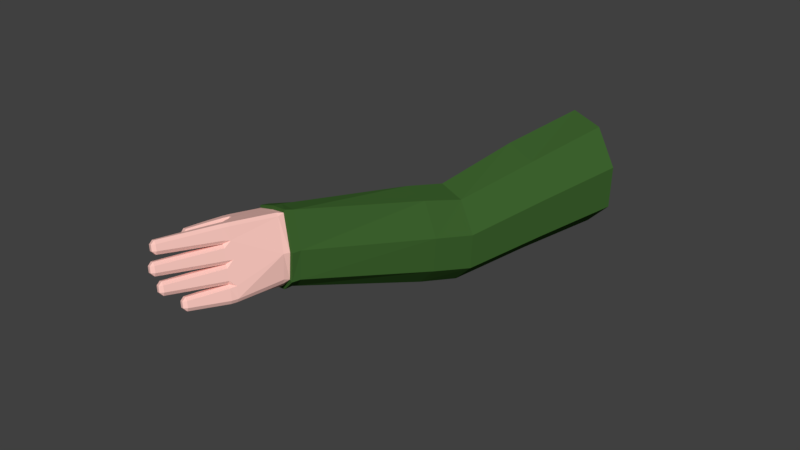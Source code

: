 # Source: RWSR.blend  (saved by Blender 2.81.16; exported with 4.5.12 LTS)
import bpy
from mathutils import Matrix  # noqa: F401  (used for matrix-valued properties, if any)

bpy.ops.wm.read_factory_settings(use_empty=True)
scene = bpy.context.scene
scene.name = 'Scene'

# ---- collections
col_collection_1 = bpy.data.collections.new('Collection 1'); scene.collection.children.link(col_collection_1)

# ---- materials (node trees are filled in below, after node groups)
mat_armsflesh = bpy.data.materials.new('ArmsFlesh')
mat_armsflesh.alpha_threshold = 0.0
mat_armsflesh.roughness = 0.5
mat_armsjacket = bpy.data.materials.new('ArmsJacket')
mat_armsjacket.alpha_threshold = 0.0
mat_armsjacket.roughness = 0.5

# ---- material node trees
mat_armsflesh.use_nodes = True; mat_armsflesh.node_tree.nodes.clear()
_N = mat_armsflesh.node_tree.nodes; _L = mat_armsflesh.node_tree.links
n0 = _N.new('ShaderNodeOutputMaterial'); n0.name = 'Material Output'; n0.location = (300, 300)
n1 = _N.new('ShaderNodeBsdfDiffuse'); n1.name = 'Diffuse BSDF'; n1.location = (10, 300)
n1.inputs[0].default_value = (1.0, 0.5955, 0.533, 1.0)
_L.new(n1.outputs[0], n0.inputs[0])
n0.is_active_output = True
mat_armsjacket.use_nodes = True; mat_armsjacket.node_tree.nodes.clear()
_N = mat_armsjacket.node_tree.nodes; _L = mat_armsjacket.node_tree.links
n0 = _N.new('ShaderNodeOutputMaterial'); n0.name = 'Material Output'; n0.location = (300, 300)
n1 = _N.new('ShaderNodeBsdfDiffuse'); n1.name = 'Diffuse BSDF'; n1.location = (10, 300)
n1.inputs[0].default_value = (0.04651, 0.1237, 0.0273, 1.0)
_L.new(n1.outputs[0], n0.inputs[0])
n0.is_active_output = True

# ---- world
world_world = bpy.data.worlds.new('World'); scene.world = world_world
world_world.color = (0.05088, 0.05088, 0.05088)
world_world.use_sun_shadow = False
world_world.sun_shadow_jitter_overblur = 0.0
world_world.cycles.sampling_method = 'MANUAL'

# ---- meshes
me_bras = bpy.data.meshes.new('Bras')
me_bras.from_pydata([(0.4066, -0.1112, 0.032), (0.402, -0.1056, 0.05012), (0.3989, -0.1018, 0.02943), (0.4066, -0.1321, -0.04396), (0.3989, -0.1131, -0.004109), (0.3995, -0.1254, -0.05861), (0.4075, -0.1368, -0.06414), (0.5403, -0.1019, 0.02936), (0.5379, -0.1033, 0.04898), (0.5318, -0.1112, 0.032), (0.5315, -0.154, -0.1255), (0.5392, -0.1447, -0.1281), (0.5395, -0.14, -0.1093), (0.5318, -0.1493, -0.1067), (0.3989, 0.0865, -0.0221), (0.4008, 0.09778, -0.00525), (0.4066, 0.0958, -0.02481), (0.4062, 0.07351, -0.06033), (0.3989, 0.07692, -0.04792), (0.4066, 0.08552, -0.05319), (0.5195, 0.07793, -0.02048), (0.5252, 0.0754, -0.0003055), (0.5294, 0.06587, -0.01734), (0.5391, 0.0426, -0.1795), (0.5313, 0.05195, -0.1821), (0.5309, 0.05631, -0.1633), (0.5387, 0.04689, -0.1607), (0.4757, -0.1066, 0.0504), (0.4652, -0.1112, 0.032), (0.4681, -0.1278, -0.02836), (0.4839, -0.1379, -0.06458), (0.4845, -0.1112, 0.032), (0.4421, -0.1404, -0.07761), (0.4496, -0.13, -0.07494), (0.4565, -0.1287, -0.06522), (0.4592, -0.1371, -0.06064), (0.445, -0.1365, -0.06011), (0.507, -0.154, -0.1255), (0.5054, -0.1493, -0.1067), (0.488, -0.145, -0.09007), (0.4926, -0.1406, -0.1111), (0.4993, -0.1447, -0.1281), (0.4755, 0.09929, -0.005277), (0.484, 0.09251, -0.0241), (0.4839, 0.06904, -0.1214), (0.4681, 0.0792, -0.08522), (0.4652, 0.09578, -0.02489), (0.5071, 0.05195, -0.1821), (0.4994, 0.0426, -0.1795), (0.4926, 0.04769, -0.1629), (0.486, 0.06257, -0.1446), (0.5054, 0.05765, -0.1636), (0.445, 0.07619, -0.09123), (0.4592, 0.07171, -0.1093), (0.4565, 0.06042, -0.1133), (0.4431, 0.06457, -0.09677), (0.5466, -0.004299, 0.001645), (0.5482, 0.0006461, 0.01965), (0.5401, -0.08432, -0.1246), (0.5401, -0.1041, -0.1192), (0.5392, -0.1124, -0.1369), (0.5315, -0.1031, -0.1395), (0.5315, -0.1023, -0.1397), (0.5392, -0.09297, -0.1423), (0.5401, -0.03624, -0.1378), (0.5401, -0.05492, -0.1327), (0.5392, -0.06067, -0.1512), (0.5315, -0.05133, -0.1537), (0.5315, -0.05055, -0.1539), (0.5392, -0.0412, -0.1565), (0.5391, 0.01071, -0.1708), (0.5401, 0.01283, -0.1513), (0.5401, -0.00668, -0.1459), (0.5392, -0.008968, -0.1654), (0.5315, 0.0003782, -0.1679), (0.5313, 0.001352, -0.1682), (0.4007, 0.0004866, 0.02151), (0.3989, -0.0191, 0.006919), (0.3989, 0.04018, -0.03782), (0.4062, 0.04045, -0.05124), (0.4062, 0.02177, -0.04611), (0.3989, 0.01911, -0.03203), (0.3989, -0.00752, -0.02471), (0.4062, -0.01129, -0.03702), (0.4062, -0.02996, -0.03189), (0.3989, -0.02621, -0.01957), (0.3995, -0.07596, -0.03609), (0.3989, -0.06638, -0.01771), (0.3989, -0.0437, -0.01476), (0.4062, -0.05268, -0.02564), (0.4075, -0.0667, -0.03785), (0.4993, -0.1124, -0.1369), (0.4936, -0.1062, -0.1202), (0.4936, -0.08742, -0.1255), (0.4992, -0.09297, -0.1423), (0.507, -0.1023, -0.1397), (0.507, -0.1031, -0.1395), (0.4992, -0.06067, -0.1512), (0.4936, -0.05565, -0.1342), (0.4936, -0.03698, -0.1393), (0.4993, -0.0412, -0.1565), (0.507, -0.05055, -0.1539), (0.507, -0.05133, -0.1537), (0.4994, 0.01071, -0.1708), (0.5071, 0.001352, -0.1682), (0.507, 0.0003782, -0.1679), (0.4993, -0.008968, -0.1654), (0.4936, -0.003915, -0.1484), (0.4936, 0.01481, -0.1533), (0.4496, -0.0875, -0.08192), (0.4421, -0.07686, -0.07942), (0.4431, -0.06156, -0.06183), (0.4574, -0.06633, -0.07542), (0.4574, -0.08575, -0.07267), (0.4431, -0.03884, -0.06806), (0.4431, -0.02016, -0.07319), (0.4574, -0.02363, -0.08707), (0.4574, -0.0423, -0.08194), (0.4431, 0.03155, -0.08754), (0.4574, 0.02804, -0.1016), (0.4574, 0.009435, -0.09616), (0.4431, 0.0129, -0.08228), (0.4413, -0.1273, -0.1898), (0.4326, -0.1309, -0.1988), (0.4335, -0.1179, -0.1924), (0.4413, -0.1486, -0.184), (0.4335, -0.158, -0.1814), (0.4326, -0.1501, -0.1935), (0.4159, -0.1579, -0.1814), (0.4081, -0.1485, -0.184), (0.4166, -0.1501, -0.1935), (0.4081, -0.1274, -0.1898), (0.4159, -0.118, -0.1924), (0.4166, -0.1309, -0.1988), (0.5334, -0.1675, -0.3083), (0.5254, -0.1704, -0.3175), (0.5257, -0.1581, -0.3108), (0.5334, -0.185, -0.3035), (0.5257, -0.1943, -0.3009), (0.5254, -0.1872, -0.3129), (0.5128, -0.1943, -0.3009), (0.505, -0.185, -0.3035), (0.5131, -0.1872, -0.3129), (0.505, -0.1675, -0.3083), (0.5128, -0.1581, -0.3108), (0.5131, -0.1704, -0.3175), (0.5336, 0.00386, -0.293), (0.5254, 0.0007476, -0.3022), (0.5258, 0.01321, -0.2956), (0.5336, -0.01399, -0.2881), (0.5258, -0.02335, -0.2855), (0.5254, -0.016, -0.2976), (0.5127, -0.02335, -0.2855), (0.5049, -0.01399, -0.2881), (0.5131, -0.016, -0.2976), (0.5049, 0.00386, -0.293), (0.5127, 0.01321, -0.2956), (0.5131, 0.0007476, -0.3022), (0.5335, -0.06297, -0.3331), (0.5254, -0.06593, -0.3423), (0.5257, -0.05363, -0.3356), (0.5335, -0.08052, -0.3283), (0.5257, -0.08986, -0.3257), (0.5254, -0.08269, -0.3377), (0.5128, -0.08986, -0.3257), (0.505, -0.08052, -0.3283), (0.5131, -0.08269, -0.3377), (0.505, -0.06297, -0.3331), (0.5128, -0.05363, -0.3356), (0.5131, -0.06593, -0.3423), (0.5334, -0.1187, -0.3334), (0.5254, -0.1217, -0.3427), (0.5257, -0.1094, -0.336), (0.5334, -0.1362, -0.3286), (0.5257, -0.1456, -0.3261), (0.5254, -0.1384, -0.3381), (0.5128, -0.1456, -0.3261), (0.505, -0.1362, -0.3286), (0.5131, -0.1384, -0.3381), (0.505, -0.1187, -0.3334), (0.5128, -0.1094, -0.336), (0.5131, -0.1217, -0.3427), (0.4828, -0.1369, -0.09632), (0.4841, -0.1437, -0.08523), (0.4685, -0.1393, -0.0685), (0.4702, -0.1328, -0.08062), (0.4702, 0.05647, -0.1289), (0.4717, 0.06811, -0.1234), (0.4828, 0.05165, -0.148), (0.4694, 0.02381, -0.118), (0.4818, 0.01972, -0.134), (0.4817, 0.001619, -0.1271), (0.4694, 0.005796, -0.1109), (0.4694, -0.02727, -0.1018), (0.4817, -0.03144, -0.118), (0.4817, -0.05012, -0.1129), (0.4694, -0.04594, -0.09665), (0.4693, -0.09163, -0.08585), (0.4694, -0.07235, -0.08948), (0.4817, -0.07917, -0.105), (0.4819, -0.09863, -0.1016), (0.5378, 0.005134, -0.1972), (0.5301, -0.004221, -0.1947), (0.5292, -0.008211, -0.2136), (0.537, 0.001143, -0.2162), (0.5348, -0.00842, -0.2616), (0.5357, -0.004429, -0.2427), (0.528, -0.01378, -0.2401), (0.5271, -0.01777, -0.259), (0.5348, 0.0126, -0.2674), (0.5271, 0.02195, -0.27), (0.528, 0.02821, -0.2516), (0.5357, 0.01886, -0.2491), (0.5378, 0.03386, -0.2051), (0.537, 0.0276, -0.2235), (0.5292, 0.03695, -0.226), (0.5301, 0.04321, -0.2077), (0.5084, -0.004221, -0.1947), (0.5006, 0.005134, -0.1972), (0.5015, 0.001143, -0.2162), (0.5093, -0.008211, -0.2136), (0.5114, -0.01777, -0.259), (0.5105, -0.01378, -0.2401), (0.5028, -0.004429, -0.2427), (0.5037, -0.00842, -0.2616), (0.5006, 0.03386, -0.2051), (0.5084, 0.04321, -0.2077), (0.5093, 0.03695, -0.226), (0.5015, 0.0276, -0.2235), (0.5037, 0.0126, -0.2674), (0.5028, 0.01886, -0.2491), (0.5105, 0.02821, -0.2516), (0.5114, 0.02195, -0.27), (0.5377, -0.05143, -0.2012), (0.53, -0.06077, -0.1986), (0.5293, -0.06509, -0.2175), (0.5371, -0.05575, -0.2201), (0.535, -0.07029, -0.2836), (0.5356, -0.06597, -0.2647), (0.5278, -0.07532, -0.2621), (0.5272, -0.07964, -0.281), (0.535, -0.04893, -0.2895), (0.5272, -0.03958, -0.292), (0.5278, -0.03365, -0.2736), (0.5356, -0.04299, -0.271), (0.5377, -0.02301, -0.209), (0.5371, -0.02895, -0.2274), (0.5293, -0.0196, -0.23), (0.53, -0.01367, -0.2116), (0.5085, -0.06077, -0.1986), (0.5008, -0.05143, -0.2012), (0.5014, -0.05575, -0.2201), (0.5091, -0.06509, -0.2175), (0.5113, -0.07964, -0.281), (0.5106, -0.07532, -0.2621), (0.5029, -0.06597, -0.2647), (0.5035, -0.07029, -0.2836), (0.5008, -0.02301, -0.209), (0.5085, -0.01367, -0.2116), (0.5091, -0.0196, -0.23), (0.5014, -0.02895, -0.2274), (0.5035, -0.04893, -0.2895), (0.5029, -0.04299, -0.271), (0.5106, -0.03365, -0.2736), (0.5113, -0.03958, -0.292), (0.5377, -0.1045, -0.1918), (0.5299, -0.1138, -0.1892), (0.5294, -0.1182, -0.2081), (0.5371, -0.1089, -0.2107), (0.535, -0.1247, -0.2791), (0.5356, -0.1204, -0.2602), (0.5278, -0.1297, -0.2577), (0.5272, -0.1341, -0.2765), (0.535, -0.1033, -0.285), (0.5272, -0.09396, -0.2875), (0.5278, -0.08809, -0.2691), (0.5356, -0.09743, -0.2665), (0.5377, -0.07611, -0.1996), (0.5371, -0.08199, -0.2181), (0.5294, -0.07265, -0.2206), (0.5299, -0.06677, -0.2022), (0.5085, -0.1138, -0.1892), (0.5008, -0.1045, -0.1918), (0.5014, -0.1089, -0.2107), (0.5091, -0.1182, -0.2081), (0.5113, -0.1341, -0.2765), (0.5107, -0.1297, -0.2577), (0.5029, -0.1204, -0.2602), (0.5035, -0.1247, -0.2791), (0.5008, -0.07611, -0.1996), (0.5085, -0.06677, -0.2022), (0.5091, -0.07265, -0.2206), (0.5014, -0.08199, -0.2181), (0.5035, -0.1033, -0.285), (0.5029, -0.09743, -0.2665), (0.5107, -0.08809, -0.2691), (0.5113, -0.09396, -0.2875), (0.5377, -0.1552, -0.1739), (0.53, -0.1646, -0.1714), (0.5293, -0.1689, -0.1903), (0.5371, -0.1596, -0.1928), (0.535, -0.1744, -0.2576), (0.5356, -0.1701, -0.2387), (0.5278, -0.1795, -0.2361), (0.5272, -0.1838, -0.255), (0.535, -0.1531, -0.2635), (0.5272, -0.1437, -0.266), (0.5278, -0.1378, -0.2476), (0.5356, -0.1471, -0.245), (0.5377, -0.1268, -0.1818), (0.5371, -0.1327, -0.2002), (0.5293, -0.1234, -0.2028), (0.53, -0.1175, -0.1843), (0.5085, -0.1646, -0.1714), (0.5008, -0.1552, -0.1739), (0.5014, -0.1596, -0.1928), (0.5091, -0.1689, -0.1903), (0.5113, -0.1838, -0.255), (0.5106, -0.1795, -0.2361), (0.5029, -0.1701, -0.2387), (0.5035, -0.1744, -0.2576), (0.5008, -0.1268, -0.1818), (0.5085, -0.1175, -0.1843), (0.5091, -0.1234, -0.2028), (0.5014, -0.1327, -0.2002), (0.5035, -0.1531, -0.2635), (0.5029, -0.1471, -0.245), (0.5106, -0.1378, -0.2476), (0.5113, -0.1437, -0.266), (0.4445, -0.1432, -0.1491), (0.4461, -0.1401, -0.1299), (0.4385, -0.1491, -0.1259), (0.4369, -0.1522, -0.145), (0.4461, -0.107, -0.139), (0.4445, -0.1141, -0.1571), (0.4369, -0.1043, -0.1581), (0.4385, -0.09724, -0.1402), (0.4126, -0.151, -0.1403), (0.4111, -0.1475, -0.1207), (0.4033, -0.1377, -0.122), (0.4047, -0.1412, -0.1411), (0.4047, -0.1118, -0.1491), (0.4033, -0.1046, -0.1293), (0.4111, -0.09544, -0.1327), (0.4126, -0.1029, -0.1535), (0.5565, 0.007403, 0.04786), (0.5443, -0.09996, 0.07642), (0.5711, 0.1239, 1.151), (0.6139, 0.2505, 1.123), (0.5987, 0.2308, 0.8391), (0.5511, 0.05985, 0.4677), (0.4774, -0.1105, 0.07985), (0.467, 0.07123, 1.163), (0.4696, 0.02232, 0.4772), (0.399, -0.1053, 0.0775), (0.3628, 0.1239, 1.151), (0.385, 0.05741, 0.4681), (0.391, 0.006414, 0.04858), (0.32, 0.2505, 1.123), (0.3557, 0.1651, 0.4417), (0.3974, 0.1113, 0.02133), (0.3633, 0.3775, 1.096), (0.384, 0.2697, 0.4163), (0.4776, 0.1127, 0.01898), (0.467, 0.4299, 1.084), (0.4697, 0.3054, 0.4076), (0.5336, 0.08819, 0.02591), (0.5706, 0.3775, 1.096), (0.5486, 0.2643, 0.4175), (0.5824, 0.1657, 0.4417), (0.5854, 0.2143, 0.5623), (0.5603, 0.1172, 0.8633), (0.5511, 0.112, 0.5852), (0.467, 0.06116, 0.8752), (0.467, 0.06926, 0.5948), (0.3736, 0.1173, 0.8633), (0.3828, 0.112, 0.5851), (0.3352, 0.2308, 0.8391), (0.3485, 0.2142, 0.5623), (0.374, 0.345, 0.815), (0.3835, 0.3164, 0.5397), (0.467, 0.3904, 0.8054), (0.467, 0.3584, 0.5304), (0.5599, 0.345, 0.815), (0.5504, 0.3164, 0.5396), (0.544, -0.1105, 0.05342), (0.4761, -0.1173, 0.05434), (0.3947, 0.1061, -0.003712), (0.4771, 0.1105, -0.00546), (0.5315, 0.08369, -1.517e-05), (0.5571, 0.002529, 0.02121), (0.3953, -0.1118, 0.05462), (0.3919, 0.001061, 0.02443)], [], [(33, 330, 333, 109), (56, 71, 26, 22), (77, 87, 4, 2), (29, 35, 184), (56, 64, 72), (123, 127, 130, 133), (192, 193, 116, 120), (20, 25, 51, 43), (114, 111, 89, 84), (110, 336, 343, 90), (46, 52, 19, 16), (77, 85, 88), (121, 115, 83, 80), (31, 38, 13, 9), (95, 281, 266, 62), (56, 58, 65), (335, 124, 132, 344), (337, 128, 126, 332), (341, 131, 129, 340), (135, 139, 142, 145), (329, 125, 122, 334), (306, 136, 144, 328), (317, 140, 138, 304), (325, 143, 141, 320), (147, 151, 154, 157), (301, 137, 134, 305), (210, 148, 156, 232), (221, 152, 150, 208), (229, 155, 153, 224), (159, 163, 166, 169), (205, 149, 146, 209), (242, 160, 168, 264), (253, 164, 162, 240), (261, 167, 165, 256), (171, 175, 178, 181), (237, 161, 158, 241), (274, 172, 180, 296), (285, 176, 174, 272), (293, 179, 177, 288), (204, 206, 212, 214), (269, 173, 170, 273), (106, 257, 250, 100), (196, 198, 112, 117), (48, 225, 218, 103), (197, 185, 34, 113), (49, 108, 190, 188), (91, 321, 314, 41), (30, 183, 39), (228, 230, 223, 219), (186, 189, 119, 54), (236, 238, 244, 246), (74, 248, 258, 105), (215, 211, 231, 227), (24, 216, 226, 47), (220, 222, 207, 203), (77, 81, 82), (260, 262, 255, 251), (107, 99, 194, 191), (268, 270, 276, 278), (67, 280, 290, 102), (247, 243, 263, 259), (104, 217, 202, 75), (252, 254, 239, 235), (69, 233, 245, 73), (292, 294, 287, 283), (98, 93, 199, 195), (300, 302, 308, 310), (61, 312, 322, 96), (279, 275, 295, 291), (101, 249, 234, 68), (284, 286, 271, 267), (63, 265, 277, 66), (324, 326, 319, 315), (45, 187, 53), (11, 297, 309, 60), (311, 307, 327, 323), (14, 18, 78, 77), (316, 318, 303, 299), (97, 289, 282, 94), (6, 338, 331, 32), (7, 12, 59, 56), (92, 40, 182, 200), (86, 342, 339, 5), (37, 313, 298, 10), (70, 201, 213, 23), (55, 118, 79, 17), (8, 57, 390, 385), (76, 1, 391, 392), (57, 21, 389, 390), (27, 8, 385, 386), (21, 42, 388, 389), (15, 76, 392, 387), (42, 15, 387, 388), (1, 27, 386, 391), (0, 1, 2), (3, 4, 5, 6), (7, 8, 9), (10, 11, 12, 13), (14, 15, 16), (17, 18, 19), (20, 21, 22), (23, 24, 25, 26), (27, 28, 29, 30, 31), (32, 33, 34, 35, 36), (37, 38, 39, 40, 41), (42, 43, 44, 45, 46), (47, 48, 49, 50, 51), (52, 53, 54, 55), (58, 59, 60, 61, 62, 63), (64, 65, 66, 67, 68, 69), (70, 71, 72, 73, 74, 75), (78, 79, 80, 81), (82, 83, 84, 85), (86, 87, 88, 89, 90), (91, 92, 93, 94, 95, 96), (97, 98, 99, 100, 101, 102), (103, 104, 105, 106, 107, 108), (109, 110, 111, 112, 113), (114, 115, 116, 117), (118, 119, 120, 121), (122, 123, 124), (125, 126, 127), (128, 129, 130), (131, 132, 133), (134, 135, 136), (137, 138, 139), (140, 141, 142), (143, 144, 145), (146, 147, 148), (149, 150, 151), (152, 153, 154), (155, 156, 157), (158, 159, 160), (161, 162, 163), (164, 165, 166), (167, 168, 169), (170, 171, 172), (173, 174, 175), (176, 177, 178), (179, 180, 181), (182, 183, 184, 185), (186, 187, 50, 188), (189, 190, 191, 192), (193, 194, 195, 196), (197, 198, 199, 200), (201, 202, 203, 204), (205, 206, 207, 208), (209, 210, 211, 212), (213, 214, 215, 216), (217, 218, 219, 220), (221, 222, 223, 224), (225, 226, 227, 228), (229, 230, 231, 232), (233, 234, 235, 236), (237, 238, 239, 240), (241, 242, 243, 244), (245, 246, 247, 248), (249, 250, 251, 252), (253, 254, 255, 256), (257, 258, 259, 260), (261, 262, 263, 264), (265, 266, 267, 268), (269, 270, 271, 272), (273, 274, 275, 276), (277, 278, 279, 280), (281, 282, 283, 284), (285, 286, 287, 288), (289, 290, 291, 292), (293, 294, 295, 296), (297, 298, 299, 300), (301, 302, 303, 304), (305, 306, 307, 308), (309, 310, 311, 312), (313, 314, 315, 316), (317, 318, 319, 320), (321, 322, 323, 324), (325, 326, 327, 328), (329, 330, 331, 332), (333, 334, 335, 336), (337, 338, 339, 340), (341, 342, 343, 344), (2, 4, 3, 0), (37, 10, 13, 38), (12, 7, 9, 13), (70, 23, 26, 71), (25, 20, 22, 26), (55, 17, 19, 52), (18, 14, 16, 19), (86, 5, 4, 87), (8, 27, 31, 9), (6, 32, 36, 3), (182, 40, 39, 183), (15, 42, 46, 16), (24, 47, 51, 25), (186, 54, 53, 187), (108, 49, 48, 103), (118, 55, 54, 119), (64, 56, 65), (52, 46, 45, 53), (58, 56, 59), (38, 31, 30, 39), (21, 57, 56, 22), (11, 60, 59, 12), (63, 66, 65, 58), (69, 73, 72, 64), (1, 76, 77, 2), (183, 30, 29, 184), (17, 79, 78, 18), (80, 83, 82, 81), (84, 89, 88, 85), (40, 92, 91, 41), (93, 98, 97, 94), (99, 107, 106, 100), (33, 109, 113, 34), (111, 114, 117, 112), (115, 121, 120, 116), (187, 45, 44, 50), (192, 120, 119, 189), (196, 117, 116, 193), (197, 113, 112, 198), (74, 105, 104, 75), (67, 102, 101, 68), (61, 96, 95, 62), (121, 80, 79, 118), (114, 84, 83, 115), (110, 90, 89, 111), (35, 29, 28, 36), (27, 1, 0, 28), (87, 77, 88), (50, 44, 43, 51), (42, 21, 20, 43), (71, 56, 72), (127, 123, 122, 125), (130, 127, 126, 128), (133, 130, 129, 131), (123, 133, 132, 124), (332, 126, 125, 329), (336, 110, 109, 333), (340, 129, 128, 337), (344, 132, 131, 341), (139, 135, 134, 137), (142, 139, 138, 140), (145, 142, 141, 143), (135, 145, 144, 136), (304, 138, 137, 301), (312, 61, 60, 309), (320, 141, 140, 317), (328, 144, 143, 325), (151, 147, 146, 149), (154, 151, 150, 152), (157, 154, 153, 155), (147, 157, 156, 148), (208, 150, 149, 205), (216, 24, 23, 213), (224, 153, 152, 221), (232, 156, 155, 229), (163, 159, 158, 161), (166, 163, 162, 164), (169, 166, 165, 167), (159, 169, 168, 160), (240, 162, 161, 237), (248, 74, 73, 245), (256, 165, 164, 253), (264, 168, 167, 261), (175, 171, 170, 173), (178, 175, 174, 176), (181, 178, 177, 179), (171, 181, 180, 172), (272, 174, 173, 269), (280, 67, 66, 277), (288, 177, 176, 285), (296, 180, 179, 293), (34, 185, 184, 35), (49, 188, 50), (107, 191, 190, 108), (98, 195, 194, 99), (92, 200, 199, 93), (198, 196, 195, 199), (193, 192, 191, 194), (189, 186, 188, 190), (57, 8, 7, 56), (185, 197, 200, 182), (75, 202, 201, 70), (203, 207, 206, 204), (148, 210, 209, 146), (211, 215, 214, 212), (103, 218, 217, 104), (219, 223, 222, 220), (47, 226, 225, 48), (227, 231, 230, 228), (215, 227, 226, 216), (210, 232, 231, 211), (228, 219, 218, 225), (229, 224, 223, 230), (220, 203, 202, 217), (221, 208, 207, 222), (204, 214, 213, 201), (205, 209, 212, 206), (68, 234, 233, 69), (235, 239, 238, 236), (160, 242, 241, 158), (243, 247, 246, 244), (100, 250, 249, 101), (251, 255, 254, 252), (105, 258, 257, 106), (259, 263, 262, 260), (247, 259, 258, 248), (242, 264, 263, 243), (260, 251, 250, 257), (261, 256, 255, 262), (252, 235, 234, 249), (253, 240, 239, 254), (236, 246, 245, 233), (237, 241, 244, 238), (62, 266, 265, 63), (267, 271, 270, 268), (172, 274, 273, 170), (275, 279, 278, 276), (94, 282, 281, 95), (283, 287, 286, 284), (102, 290, 289, 97), (291, 295, 294, 292), (279, 291, 290, 280), (274, 296, 295, 275), (292, 283, 282, 289), (293, 288, 287, 294), (284, 267, 266, 281), (285, 272, 271, 286), (268, 278, 277, 265), (269, 273, 276, 270), (10, 298, 297, 11), (299, 303, 302, 300), (136, 306, 305, 134), (307, 311, 310, 308), (41, 314, 313, 37), (315, 319, 318, 316), (96, 322, 321, 91), (323, 327, 326, 324), (311, 323, 322, 312), (306, 328, 327, 307), (324, 315, 314, 321), (325, 320, 319, 326), (316, 299, 298, 313), (317, 304, 303, 318), (300, 310, 309, 297), (301, 305, 308, 302), (32, 331, 330, 33), (124, 335, 334, 122), (5, 339, 338, 6), (90, 343, 342, 86), (335, 344, 343, 336), (341, 340, 339, 342), (337, 332, 331, 338), (329, 334, 333, 330), (76, 15, 14, 77), (81, 77, 78), (85, 77, 82), (0, 3, 36, 28), (349, 348, 347, 371), (371, 347, 352, 373), (373, 352, 355, 375), (375, 355, 358, 377), (377, 358, 361, 379), (379, 361, 364, 381), (347, 348, 367, 364, 361, 358, 355, 352), (381, 364, 367, 383), (383, 367, 348, 349), (368, 384, 370, 369), (365, 382, 384, 368), (362, 380, 382, 365), (359, 378, 380, 362), (356, 376, 378, 359), (353, 374, 376, 356), (350, 372, 374, 353), (369, 370, 372, 350), (346, 385, 390, 345), (345, 390, 389, 366), (360, 387, 392, 357), (354, 391, 386, 351), (366, 389, 388, 363), (351, 386, 385, 346), (363, 388, 387, 360), (357, 392, 391, 354), (384, 383, 349, 370), (382, 381, 383, 384), (380, 379, 381, 382), (378, 377, 379, 380), (376, 375, 377, 378), (374, 373, 375, 376), (372, 371, 373, 374), (370, 349, 371, 372), (345, 369, 350, 346), (346, 350, 353, 351), (351, 353, 356, 354), (354, 356, 359, 357), (357, 359, 362, 360), (360, 362, 365, 363), (363, 365, 368, 366), (366, 368, 369, 345)])
me_bras.polygons.foreach_set('material_index', [0, 0, 0, 0, 0, 0, 0, 0, 0, 0, 0, 0, 0, 0, 0, 0, 0, 0, 0, 0, 0, 0, 0, 0, 0, 0, 0, 0, 0, 0, 0, 0, 0, 0, 0, 0, 0, 0, 0, 0, 0, 0, 0, 0, 0, 0, 0, 0, 0, 0, 0, 0, 0, 0, 0, 0, 0, 0, 0, 0, 0, 0, 0, 0, 0, 0, 0, 0, 0, 0, 0, 0, 0, 0, 0, 0, 0, 0, 0, 0, 0, 0, 0, 0, 0, 0, 1, 1, 1, 1, 1, 1, 1, 1, 0, 0, 0, 0, 0, 0, 0, 0, 0, 0, 0, 0, 0, 0, 0, 0, 0, 0, 0, 0, 0, 0, 0, 0, 0, 0, 0, 0, 0, 0, 0, 0, 0, 0, 0, 0, 0, 0, 0, 0, 0, 0, 0, 0, 0, 0, 0, 0, 0, 0, 0, 0, 0, 0, 0, 0, 0, 0, 0, 0, 0, 0, 0, 0, 0, 0, 0, 0, 0, 0, 0, 0, 0, 0, 0, 0, 0, 0, 0, 0, 0, 0, 0, 0, 0, 0, 0, 0, 0, 0, 0, 0, 0, 0, 0, 0, 0, 0, 0, 0, 0, 0, 0, 0, 0, 0, 0, 0, 0, 0, 0, 0, 0, 0, 0, 0, 0, 0, 0, 0, 0, 0, 0, 0, 0, 0, 0, 0, 0, 0, 0, 0, 0, 0, 0, 0, 0, 0, 0, 0, 0, 0, 0, 0, 0, 0, 0, 0, 0, 0, 0, 0, 0, 0, 0, 0, 0, 0, 0, 0, 0, 0, 0, 0, 0, 0, 0, 0, 0, 0, 0, 0, 0, 0, 0, 0, 0, 0, 0, 0, 0, 0, 0, 0, 0, 0, 0, 0, 0, 0, 0, 0, 0, 0, 0, 0, 0, 0, 0, 0, 0, 0, 0, 0, 0, 0, 0, 0, 0, 0, 0, 0, 0, 0, 0, 0, 0, 0, 0, 0, 0, 0, 0, 0, 0, 0, 0, 0, 0, 0, 0, 0, 0, 0, 0, 0, 0, 0, 0, 0, 0, 0, 0, 0, 0, 0, 0, 0, 0, 0, 0, 0, 0, 0, 0, 0, 0, 0, 0, 0, 0, 0, 0, 0, 1, 1, 1, 1, 1, 1, 1, 1, 1, 1, 1, 1, 1, 1, 1, 1, 1, 1, 1, 1, 1, 1, 1, 1, 1, 1, 1, 1, 1, 1, 1, 1, 1, 1, 1, 1, 1, 1, 1, 1, 1])
_uv = me_bras.uv_layers.new(name='UVMap')
_uv.uv.foreach_set('vector', [0.1114, 0.6631, 0.1134, 0.6383, 0.1184, 0.6392, 0.1177, 0.6663, 0.326, 0.4618, 0.3099, 0.5188, 0.3047, 0.5157, 0.3126, 0.4542, 0.3143, 0.4219, 0.3226, 0.4069, 0.3321, 0.4088, 0.331, 0.4245, 0.3449, 0.5635, 0.343, 0.5486, 0.3453, 0.545, 0.326, 0.4618, 0.3171, 0.5231, 0.3128, 0.5205, 0.2038, 0.6173, 0.2038, 0.6263, 0.1997, 0.6263, 0.1997, 0.6173, 0.3002, 0.3688, 0.3069, 0.3698, 0.3076, 0.3772, 0.3009, 0.3762, 0.3091, 0.4523, 0.3019, 0.5143, 0.2972, 0.5122, 0.3008, 0.4481, 0.1057, 0.6604, 0.1052, 0.6709, 0.09569, 0.6689, 0.09619, 0.6584, 0.1204, 0.6689, 0.1212, 0.6402, 0.1259, 0.6438, 0.1259, 0.6883, 0.297, 0.4463, 0.2904, 0.475, 0.2857, 0.455, 0.2867, 0.4417, 0.3143, 0.4219, 0.3148, 0.4096, 0.3183, 0.4102, 0.1068, 0.6364, 0.1061, 0.6517, 0.09661, 0.6497, 0.09734, 0.6344, 0.3483, 0.5913, 0.3544, 0.5271, 0.3607, 0.527, 0.3596, 0.591, 0.2611, 0.7017, 0.2618, 0.679, 0.2669, 0.679, 0.267, 0.7017, 0.326, 0.4618, 0.3242, 0.5273, 0.3199, 0.5247, 0.1214, 0.6316, 0.1217, 0.6151, 0.1249, 0.6152, 0.1257, 0.6339, 0.3319, 0.5126, 0.3327, 0.4939, 0.3369, 0.4938, 0.3377, 0.5103, 0.3266, 0.345, 0.328, 0.3257, 0.3323, 0.3264, 0.3325, 0.346, 0.2196, 0.6169, 0.2232, 0.6169, 0.2232, 0.6238, 0.2196, 0.6238, 0.1142, 0.6298, 0.1157, 0.6142, 0.1189, 0.6148, 0.1186, 0.6306, 0.2541, 0.6369, 0.2541, 0.6158, 0.2564, 0.6156, 0.257, 0.6367, 0.3564, 0.459, 0.357, 0.438, 0.3601, 0.4379, 0.3603, 0.4589, 0.3232, 0.2862, 0.3244, 0.2652, 0.3279, 0.2658, 0.3275, 0.2869, 0.2096, 0.6239, 0.2061, 0.6239, 0.2061, 0.617, 0.2096, 0.617, 0.248, 0.6367, 0.2486, 0.6156, 0.2513, 0.6158, 0.2513, 0.6369, 0.2966, 0.5633, 0.2953, 0.5751, 0.293, 0.5741, 0.2938, 0.562, 0.2794, 0.6283, 0.2799, 0.6162, 0.283, 0.6162, 0.2832, 0.6283, 0.2911, 0.299, 0.2918, 0.287, 0.2954, 0.2875, 0.2953, 0.2997, 0.2154, 0.6239, 0.2118, 0.6239, 0.2118, 0.617, 0.2154, 0.617, 0.3024, 0.5665, 0.3007, 0.5781, 0.2981, 0.5765, 0.2993, 0.5647, 0.3024, 0.5842, 0.3003, 0.6042, 0.298, 0.6032, 0.2996, 0.5829, 0.271, 0.6696, 0.2703, 0.6901, 0.2672, 0.6901, 0.2672, 0.6696, 0.3022, 0.2839, 0.3034, 0.2635, 0.3069, 0.2641, 0.3065, 0.2846, 0.2253, 0.6169, 0.2289, 0.6169, 0.2289, 0.6238, 0.2253, 0.6238, 0.3083, 0.5875, 0.3056, 0.6072, 0.303, 0.6056, 0.3052, 0.5856, 0.3096, 0.5931, 0.3072, 0.6153, 0.3049, 0.6143, 0.3067, 0.5919, 0.2631, 0.639, 0.2638, 0.6162, 0.2668, 0.6162, 0.2669, 0.639, 0.3129, 0.2811, 0.3141, 0.2585, 0.3177, 0.259, 0.3172, 0.2818, 0.3054, 0.5467, 0.3037, 0.5583, 0.3002, 0.5562, 0.3015, 0.5444, 0.3154, 0.5964, 0.3125, 0.6183, 0.3099, 0.6168, 0.3123, 0.5945, 0.2989, 0.342, 0.3001, 0.3216, 0.3058, 0.3226, 0.3054, 0.3431, 0.3106, 0.3705, 0.316, 0.3713, 0.3162, 0.3786, 0.3113, 0.3778, 0.2885, 0.3404, 0.2893, 0.3283, 0.2951, 0.3292, 0.2949, 0.3414, 0.1114, 0.6828, 0.1108, 0.7012, 0.1073, 0.7003, 0.1084, 0.681, 0.2886, 0.3484, 0.2952, 0.3497, 0.2958, 0.3592, 0.2891, 0.3558, 0.3198, 0.3454, 0.321, 0.3244, 0.3267, 0.3254, 0.3263, 0.3465, 0.3489, 0.5467, 0.3491, 0.5371, 0.3501, 0.5349, 0.2898, 0.3197, 0.2905, 0.3076, 0.2952, 0.3084, 0.2951, 0.3205, 0.2897, 0.3653, 0.2965, 0.3672, 0.2971, 0.3754, 0.2906, 0.3732, 0.3122, 0.5595, 0.3095, 0.5792, 0.3061, 0.5771, 0.3082, 0.5571, 0.3086, 0.5272, 0.3064, 0.5472, 0.3026, 0.5456, 0.3043, 0.5253, 0.2988, 0.543, 0.2975, 0.5548, 0.2944, 0.5534, 0.2953, 0.5414, 0.301, 0.5227, 0.2997, 0.5345, 0.2959, 0.5328, 0.2967, 0.5208, 0.2787, 0.6491, 0.2791, 0.637, 0.2833, 0.637, 0.2835, 0.6491, 0.3143, 0.4219, 0.3056, 0.4081, 0.311, 0.409, 0.3006, 0.313, 0.3017, 0.2926, 0.3064, 0.2933, 0.306, 0.3139, 0.2989, 0.3502, 0.3056, 0.3513, 0.3062, 0.3617, 0.2995, 0.3606, 0.3196, 0.5662, 0.3166, 0.5881, 0.3132, 0.5861, 0.3156, 0.5639, 0.3162, 0.5317, 0.3138, 0.554, 0.31, 0.5523, 0.3119, 0.5298, 0.3055, 0.5557, 0.3033, 0.5757, 0.3003, 0.5744, 0.3019, 0.5541, 0.278, 0.6699, 0.2784, 0.6578, 0.2836, 0.6578, 0.2837, 0.6699, 0.2719, 0.6405, 0.2713, 0.661, 0.2671, 0.661, 0.2671, 0.6405, 0.316, 0.5315, 0.3133, 0.5512, 0.3091, 0.5487, 0.3113, 0.5286, 0.3111, 0.3124, 0.3124, 0.2898, 0.317, 0.2905, 0.3165, 0.3133, 0.3094, 0.3519, 0.3158, 0.3529, 0.3158, 0.3633, 0.3099, 0.3623, 0.2472, 0.6665, 0.2478, 0.6454, 0.2513, 0.6456, 0.2513, 0.6668, 0.2542, 0.6966, 0.2541, 0.6755, 0.258, 0.6752, 0.2585, 0.6963, 0.3129, 0.5624, 0.3105, 0.5847, 0.3075, 0.5833, 0.3093, 0.5609, 0.2728, 0.6113, 0.2722, 0.6318, 0.267, 0.6318, 0.267, 0.6113, 0.2621, 0.6704, 0.2628, 0.6476, 0.2669, 0.6476, 0.2669, 0.6704, 0.3237, 0.536, 0.3207, 0.5579, 0.3165, 0.5554, 0.3189, 0.5332, 0.3215, 0.3158, 0.3227, 0.2948, 0.3273, 0.2956, 0.3269, 0.3167, 0.2946, 0.4738, 0.2934, 0.4915, 0.2919, 0.4842, 0.2464, 0.6962, 0.247, 0.6752, 0.2513, 0.6755, 0.2514, 0.6966, 0.2541, 0.6668, 0.2541, 0.6456, 0.2572, 0.6454, 0.2578, 0.6665, 0.293, 0.4184, 0.294, 0.4063, 0.3014, 0.4075, 0.3143, 0.4219, 0.3557, 0.4887, 0.3562, 0.4677, 0.3603, 0.4676, 0.3605, 0.4886, 0.3094, 0.3437, 0.3106, 0.3211, 0.3164, 0.322, 0.3159, 0.3448, 0.3306, 0.5474, 0.3315, 0.5216, 0.3381, 0.519, 0.339, 0.541, 0.3355, 0.4159, 0.3387, 0.3519, 0.3442, 0.3524, 0.3515, 0.4173, 0.3196, 0.3536, 0.3266, 0.3546, 0.3271, 0.3619, 0.3197, 0.363, 0.3238, 0.398, 0.326, 0.3544, 0.3326, 0.3547, 0.3326, 0.3838, 0.3549, 0.5185, 0.3554, 0.4974, 0.3606, 0.4973, 0.3607, 0.5183, 0.3084, 0.5269, 0.3067, 0.5385, 0.3024, 0.5359, 0.3037, 0.5241, 0.108, 0.6125, 0.1072, 0.6278, 0.09775, 0.6258, 0.09848, 0.6105, 0.5907, 0.71, 0.5887, 0.7587, 0.5864, 0.7595, 0.589, 0.7065, 0.6266, 0.7558, 0.6256, 0.7065, 0.6272, 0.7031, 0.6289, 0.7556, 0.5887, 0.7587, 0.5951, 0.7931, 0.5936, 0.7968, 0.5864, 0.7595, 0.6066, 0.7073, 0.5907, 0.71, 0.589, 0.7065, 0.6064, 0.7022, 0.5951, 0.7931, 0.6081, 0.8032, 0.6077, 0.8081, 0.5936, 0.7968, 0.6272, 0.8012, 0.6266, 0.7558, 0.6289, 0.7556, 0.6289, 0.8045, 0.6081, 0.8032, 0.6272, 0.8012, 0.6289, 0.8045, 0.6077, 0.8081, 0.6256, 0.7065, 0.6066, 0.7073, 0.6064, 0.7022, 0.6272, 0.7031, 0.3297, 0.5917, 0.3284, 0.6002, 0.3271, 0.5912, 0.3303, 0.5567, 0.3275, 0.5756, 0.3279, 0.5506, 0.3306, 0.5474, 0.3355, 0.4159, 0.3337, 0.4239, 0.3326, 0.4152, 0.3364, 0.3426, 0.3392, 0.3433, 0.3387, 0.3519, 0.3359, 0.3512, 0.293, 0.4184, 0.2912, 0.4267, 0.2905, 0.4176, 0.2937, 0.4001, 0.294, 0.4063, 0.2915, 0.4043, 0.3091, 0.4523, 0.3121, 0.4452, 0.3126, 0.4542, 0.3037, 0.5241, 0.301, 0.5227, 0.3019, 0.5143, 0.3047, 0.5157, 0.3461, 0.5998, 0.3437, 0.5914, 0.3449, 0.5635, 0.3489, 0.5467, 0.3483, 0.5913, 0.191, 0.6642, 0.1937, 0.6668, 0.1947, 0.6715, 0.1938, 0.6727, 0.1913, 0.6723, 0.3549, 0.5185, 0.3544, 0.5271, 0.3501, 0.5349, 0.3506, 0.5258, 0.3523, 0.518, 0.3, 0.4386, 0.3008, 0.4481, 0.2956, 0.4915, 0.2946, 0.4738, 0.297, 0.4463, 0.286, 0.3396, 0.2885, 0.3404, 0.2886, 0.3484, 0.2868, 0.3581, 0.2857, 0.3483, 0.2891, 0.3848, 0.2883, 0.3758, 0.2906, 0.3732, 0.2913, 0.3815, 0.3472, 0.3527, 0.3442, 0.3524, 0.3441, 0.3437, 0.3441, 0.3433, 0.3442, 0.3433, 0.347, 0.344, 0.129, 0.7029, 0.1262, 0.7033, 0.1259, 0.6946, 0.126, 0.6942, 0.1261, 0.6942, 0.1289, 0.6942, 0.3084, 0.5269, 0.3099, 0.5188, 0.3128, 0.5205, 0.3113, 0.5286, 0.3086, 0.5272, 0.3084, 0.5271, 0.3014, 0.4075, 0.3003, 0.4012, 0.3041, 0.4018, 0.3056, 0.4081, 0.311, 0.409, 0.3108, 0.4029, 0.3146, 0.4035, 0.3148, 0.4096, 0.3238, 0.398, 0.3226, 0.4069, 0.3183, 0.4102, 0.3191, 0.4043, 0.3213, 0.3976, 0.3198, 0.3454, 0.3196, 0.3536, 0.3158, 0.3529, 0.3159, 0.3448, 0.3172, 0.3447, 0.3173, 0.3447, 0.3094, 0.3437, 0.3094, 0.3519, 0.3056, 0.3513, 0.3054, 0.3431, 0.3067, 0.343, 0.3069, 0.343, 0.2949, 0.3414, 0.2962, 0.3413, 0.2964, 0.3413, 0.2989, 0.342, 0.2989, 0.3502, 0.2952, 0.3497, 0.1065, 0.6803, 0.1048, 0.6755, 0.1052, 0.6709, 0.1088, 0.6723, 0.1084, 0.681, 0.1057, 0.6604, 0.1061, 0.6517, 0.1098, 0.6525, 0.1094, 0.6612, 0.1072, 0.6278, 0.1109, 0.6286, 0.1105, 0.6372, 0.1068, 0.6364, 0.1189, 0.6148, 0.1204, 0.6105, 0.1217, 0.6151, 0.1947, 0.6171, 0.1918, 0.6169, 0.1933, 0.6124, 0.3327, 0.4939, 0.3301, 0.4934, 0.3321, 0.489, 0.328, 0.3257, 0.3255, 0.325, 0.3277, 0.321, 0.2513, 0.6158, 0.2527, 0.6113, 0.2541, 0.6158, 0.3434, 0.263, 0.3406, 0.2623, 0.3422, 0.2581, 0.357, 0.438, 0.3544, 0.4375, 0.3564, 0.4331, 0.3244, 0.2652, 0.3219, 0.2645, 0.324, 0.2605, 0.2981, 0.5765, 0.2962, 0.5801, 0.2953, 0.5751, 0.1947, 0.6663, 0.1975, 0.6663, 0.1961, 0.6709, 0.2799, 0.6162, 0.2773, 0.6157, 0.2793, 0.6113, 0.2918, 0.287, 0.2893, 0.2863, 0.2915, 0.2822, 0.303, 0.6056, 0.3012, 0.6093, 0.3003, 0.6042, 0.129, 0.615, 0.1262, 0.615, 0.1276, 0.6105, 0.2703, 0.6901, 0.2729, 0.6907, 0.2709, 0.695, 0.3034, 0.2635, 0.3009, 0.2628, 0.303, 0.2588, 0.3099, 0.6168, 0.3081, 0.6204, 0.3072, 0.6153, 0.3515, 0.2586, 0.3487, 0.2579, 0.3503, 0.2538, 0.2638, 0.6162, 0.2612, 0.6157, 0.2632, 0.6113, 0.3141, 0.2585, 0.3117, 0.2578, 0.3138, 0.2538, 0.3482, 0.5327, 0.3491, 0.5371, 0.3453, 0.545, 0.3451, 0.54, 0.2897, 0.3653, 0.2876, 0.3686, 0.2868, 0.3581, 0.2891, 0.3558, 0.2965, 0.3672, 0.2958, 0.3592, 0.2995, 0.3606, 0.3002, 0.3688, 0.3069, 0.3698, 0.3062, 0.3617, 0.3099, 0.3623, 0.3106, 0.3705, 0.3198, 0.3712, 0.316, 0.3713, 0.3158, 0.3633, 0.3197, 0.363, 0.1947, 0.6246, 0.1975, 0.6246, 0.1975, 0.6333, 0.1947, 0.6333, 0.1947, 0.6541, 0.1947, 0.6454, 0.1975, 0.6454, 0.1975, 0.6541, 0.2993, 0.5647, 0.2966, 0.5633, 0.2975, 0.5548, 0.3002, 0.5562, 0.3024, 0.5359, 0.3015, 0.5444, 0.2988, 0.543, 0.2997, 0.5345, 0.2784, 0.6578, 0.2758, 0.6572, 0.2761, 0.6486, 0.2787, 0.6491, 0.2794, 0.6283, 0.2791, 0.637, 0.2766, 0.6365, 0.2769, 0.6278, 0.2893, 0.3283, 0.2868, 0.3276, 0.2873, 0.319, 0.2898, 0.3197, 0.2911, 0.299, 0.2905, 0.3076, 0.2881, 0.3069, 0.2886, 0.2983, 0.1289, 0.6736, 0.1261, 0.6736, 0.1261, 0.6649, 0.1289, 0.6649, 0.129, 0.6356, 0.129, 0.6443, 0.1262, 0.6443, 0.1262, 0.6356, 0.3052, 0.5856, 0.3024, 0.5842, 0.3033, 0.5757, 0.3061, 0.5771, 0.3091, 0.5487, 0.3082, 0.5571, 0.3055, 0.5557, 0.3064, 0.5472, 0.2722, 0.6318, 0.2747, 0.6324, 0.2745, 0.6411, 0.2719, 0.6405, 0.271, 0.6696, 0.2713, 0.661, 0.2738, 0.6615, 0.2736, 0.6702, 0.3001, 0.3216, 0.2976, 0.3209, 0.2981, 0.3123, 0.3006, 0.313, 0.3022, 0.2839, 0.3017, 0.2926, 0.2993, 0.2919, 0.2997, 0.2832, 0.3482, 0.3213, 0.3454, 0.3206, 0.3459, 0.312, 0.3486, 0.3126, 0.3503, 0.2813, 0.3498, 0.29, 0.347, 0.2893, 0.3475, 0.2806, 0.3123, 0.5945, 0.3096, 0.5931, 0.3105, 0.5847, 0.3132, 0.5861, 0.3165, 0.5554, 0.3156, 0.5639, 0.3129, 0.5624, 0.3138, 0.554, 0.2618, 0.679, 0.2592, 0.6785, 0.2595, 0.6698, 0.2621, 0.6704, 0.2631, 0.639, 0.2628, 0.6476, 0.2602, 0.6471, 0.2605, 0.6384, 0.3106, 0.3211, 0.3082, 0.3204, 0.3086, 0.3117, 0.3111, 0.3124, 0.3129, 0.2811, 0.3124, 0.2898, 0.3099, 0.2891, 0.3104, 0.2804, 0.3403, 0.3223, 0.3375, 0.3216, 0.3379, 0.3129, 0.3407, 0.3136, 0.3423, 0.284, 0.3418, 0.2926, 0.339, 0.2919, 0.3395, 0.2833, 0.2513, 0.6369, 0.2541, 0.6369, 0.2541, 0.6456, 0.2513, 0.6456, 0.2513, 0.6755, 0.2513, 0.6668, 0.2541, 0.6668, 0.2541, 0.6755, 0.3554, 0.4974, 0.3529, 0.4969, 0.3531, 0.4883, 0.3557, 0.4887, 0.3564, 0.459, 0.3562, 0.4677, 0.3536, 0.4672, 0.3539, 0.4585, 0.321, 0.3244, 0.3185, 0.3237, 0.319, 0.3151, 0.3215, 0.3158, 0.3232, 0.2862, 0.3227, 0.2948, 0.3202, 0.2941, 0.3207, 0.2855, 0.1944, 0.633, 0.1942, 0.6417, 0.1914, 0.6421, 0.1916, 0.6335, 0.1184, 0.6392, 0.1186, 0.6306, 0.1214, 0.6316, 0.1212, 0.6402, 0.3319, 0.5126, 0.3315, 0.5216, 0.3289, 0.5217, 0.3293, 0.513, 0.3266, 0.345, 0.326, 0.3544, 0.3235, 0.3534, 0.3241, 0.3435, 0.3271, 0.5912, 0.3275, 0.5756, 0.3303, 0.5567, 0.3297, 0.5917, 0.3549, 0.5185, 0.3607, 0.5183, 0.3607, 0.527, 0.3544, 0.5271, 0.3387, 0.3519, 0.3355, 0.4159, 0.3326, 0.4152, 0.3359, 0.3512, 0.3084, 0.5269, 0.3037, 0.5241, 0.3047, 0.5157, 0.3099, 0.5188, 0.3019, 0.5143, 0.3091, 0.4523, 0.3126, 0.4542, 0.3047, 0.5157, 0.2913, 0.3815, 0.2937, 0.4001, 0.2915, 0.4043, 0.2891, 0.3848, 0.294, 0.4063, 0.293, 0.4184, 0.2905, 0.4176, 0.2915, 0.4043, 0.3238, 0.398, 0.3326, 0.3838, 0.3321, 0.4088, 0.3226, 0.4069, 0.3607, 0.5991, 0.3461, 0.5998, 0.3483, 0.5913, 0.3596, 0.591, 0.3306, 0.5474, 0.339, 0.541, 0.3396, 0.549, 0.3303, 0.5567, 0.3482, 0.5327, 0.3506, 0.5258, 0.3501, 0.5349, 0.3491, 0.5371, 0.2871, 0.433, 0.3, 0.4386, 0.297, 0.4463, 0.2867, 0.4417, 0.301, 0.5227, 0.2967, 0.5208, 0.2972, 0.5122, 0.3019, 0.5143, 0.2897, 0.3653, 0.2906, 0.3732, 0.2883, 0.3758, 0.2876, 0.3686, 0.2952, 0.3497, 0.2886, 0.3484, 0.2885, 0.3404, 0.2949, 0.3414, 0.1072, 0.6278, 0.108, 0.6125, 0.1114, 0.6132, 0.1109, 0.6286, 0.3171, 0.5231, 0.326, 0.4618, 0.3199, 0.5247, 0.2904, 0.475, 0.297, 0.4463, 0.2946, 0.4738, 0.2919, 0.4842, 0.3242, 0.5273, 0.326, 0.4618, 0.3271, 0.5291, 0.3544, 0.5271, 0.3483, 0.5913, 0.3489, 0.5467, 0.3501, 0.5349, 0.3121, 0.4452, 0.3271, 0.4538, 0.326, 0.4618, 0.3126, 0.4542, 0.3392, 0.3433, 0.3441, 0.3437, 0.3442, 0.3524, 0.3387, 0.3519, 0.3237, 0.536, 0.3189, 0.5332, 0.3199, 0.5247, 0.3242, 0.5273, 0.316, 0.5315, 0.3113, 0.5286, 0.3128, 0.5205, 0.3171, 0.5231, 0.3322, 0.433, 0.3109, 0.4299, 0.3143, 0.4219, 0.331, 0.4245, 0.3491, 0.5371, 0.3489, 0.5467, 0.3449, 0.5635, 0.3453, 0.545, 0.2937, 0.4001, 0.3003, 0.4012, 0.3014, 0.4075, 0.294, 0.4063, 0.3041, 0.4018, 0.3108, 0.4029, 0.311, 0.409, 0.3056, 0.4081, 0.3146, 0.4035, 0.3191, 0.4043, 0.3183, 0.4102, 0.3148, 0.4096, 0.3266, 0.3546, 0.3196, 0.3536, 0.3198, 0.3454, 0.3263, 0.3465, 0.3158, 0.3529, 0.3094, 0.3519, 0.3094, 0.3437, 0.3159, 0.3448, 0.3056, 0.3513, 0.2989, 0.3502, 0.2989, 0.342, 0.3054, 0.3431, 0.1056, 0.6994, 0.1065, 0.6803, 0.1084, 0.681, 0.1073, 0.7003, 0.1052, 0.6709, 0.1057, 0.6604, 0.1094, 0.6612, 0.1088, 0.6723, 0.1061, 0.6517, 0.1068, 0.6364, 0.1105, 0.6372, 0.1098, 0.6525, 0.2934, 0.4915, 0.2946, 0.4738, 0.2956, 0.4915, 0.2948, 0.5021, 0.3002, 0.3688, 0.3009, 0.3762, 0.2971, 0.3754, 0.2965, 0.3672, 0.3106, 0.3705, 0.3113, 0.3778, 0.3076, 0.3772, 0.3069, 0.3698, 0.3198, 0.3712, 0.32, 0.3781, 0.3162, 0.3786, 0.316, 0.3713, 0.129, 0.6242, 0.129, 0.6105, 0.1292, 0.6105, 0.1292, 0.6241, 0.1294, 0.6105, 0.1294, 0.6242, 0.1292, 0.6242, 0.1292, 0.6105, 0.1296, 0.6105, 0.1296, 0.6242, 0.1294, 0.6242, 0.1294, 0.6105, 0.1068, 0.6364, 0.09734, 0.6344, 0.09775, 0.6258, 0.1072, 0.6278, 0.1057, 0.6604, 0.09619, 0.6584, 0.09661, 0.6497, 0.1061, 0.6517, 0.3193, 0.3767, 0.3213, 0.3976, 0.3191, 0.4043, 0.3168, 0.3857, 0.343, 0.5486, 0.3449, 0.5635, 0.3437, 0.5914, 0.3396, 0.549, 0.3461, 0.5998, 0.3284, 0.6002, 0.3297, 0.5917, 0.3437, 0.5914, 0.3226, 0.4069, 0.3143, 0.4219, 0.3183, 0.4102, 0.2948, 0.5021, 0.2956, 0.4915, 0.3008, 0.4481, 0.2972, 0.5122, 0.3, 0.4386, 0.3121, 0.4452, 0.3091, 0.4523, 0.3008, 0.4481, 0.3099, 0.5188, 0.326, 0.4618, 0.3128, 0.5205, 0.2038, 0.6263, 0.2038, 0.6173, 0.206, 0.6168, 0.206, 0.6267, 0.1997, 0.6263, 0.2038, 0.6263, 0.204, 0.6311, 0.1995, 0.631, 0.1997, 0.6173, 0.1997, 0.6263, 0.1975, 0.6266, 0.1975, 0.6168, 0.2038, 0.6173, 0.1997, 0.6173, 0.1995, 0.6125, 0.204, 0.6124, 0.1916, 0.6335, 0.1918, 0.6169, 0.1947, 0.6171, 0.1944, 0.633, 0.1212, 0.6402, 0.1204, 0.6689, 0.1177, 0.6663, 0.1184, 0.6392, 0.3293, 0.513, 0.3301, 0.4934, 0.3327, 0.4939, 0.3319, 0.5126, 0.3241, 0.3435, 0.3255, 0.325, 0.328, 0.3257, 0.3266, 0.345, 0.2232, 0.6169, 0.2196, 0.6169, 0.2195, 0.6124, 0.2232, 0.6124, 0.3564, 0.4331, 0.3593, 0.433, 0.3601, 0.4379, 0.357, 0.438, 0.2196, 0.6238, 0.2232, 0.6238, 0.2232, 0.6283, 0.2195, 0.6283, 0.2196, 0.6169, 0.2196, 0.6238, 0.2175, 0.624, 0.2175, 0.6167, 0.3395, 0.2833, 0.3406, 0.2623, 0.3434, 0.263, 0.3423, 0.284, 0.2541, 0.6755, 0.2542, 0.6966, 0.2514, 0.6966, 0.2513, 0.6755, 0.3539, 0.4585, 0.3544, 0.4375, 0.357, 0.438, 0.3564, 0.459, 0.3207, 0.2855, 0.3219, 0.2645, 0.3244, 0.2652, 0.3232, 0.2862, 0.2061, 0.6239, 0.2096, 0.6239, 0.2098, 0.6285, 0.206, 0.6285, 0.2793, 0.6113, 0.2823, 0.6113, 0.283, 0.6162, 0.2799, 0.6162, 0.2096, 0.617, 0.2061, 0.617, 0.206, 0.6124, 0.2098, 0.6124, 0.2096, 0.6239, 0.2096, 0.617, 0.2118, 0.6168, 0.2118, 0.6241, 0.1975, 0.6541, 0.1975, 0.6663, 0.1947, 0.6663, 0.1947, 0.6541, 0.2997, 0.5345, 0.301, 0.5227, 0.3037, 0.5241, 0.3024, 0.5359, 0.2769, 0.6278, 0.2773, 0.6157, 0.2799, 0.6162, 0.2794, 0.6283, 0.2886, 0.2983, 0.2893, 0.2863, 0.2918, 0.287, 0.2911, 0.299, 0.2118, 0.6239, 0.2154, 0.6239, 0.2155, 0.6284, 0.2118, 0.6283, 0.2709, 0.695, 0.268, 0.695, 0.2672, 0.6901, 0.2703, 0.6901, 0.2154, 0.617, 0.2118, 0.617, 0.2118, 0.6124, 0.2155, 0.6124, 0.2154, 0.6239, 0.2154, 0.617, 0.2175, 0.6168, 0.2175, 0.624, 0.1262, 0.6356, 0.1262, 0.615, 0.129, 0.615, 0.129, 0.6356, 0.3064, 0.5472, 0.3086, 0.5272, 0.3113, 0.5286, 0.3091, 0.5487, 0.2736, 0.6702, 0.2729, 0.6907, 0.2703, 0.6901, 0.271, 0.6696, 0.2997, 0.2832, 0.3009, 0.2628, 0.3034, 0.2635, 0.3022, 0.2839, 0.2289, 0.6169, 0.2253, 0.6169, 0.2252, 0.6124, 0.2289, 0.6124, 0.2632, 0.6113, 0.2661, 0.6113, 0.2668, 0.6162, 0.2638, 0.6162, 0.2253, 0.6238, 0.2289, 0.6238, 0.2289, 0.6283, 0.2252, 0.6283, 0.2253, 0.6169, 0.2253, 0.6238, 0.2232, 0.624, 0.2232, 0.6167, 0.3475, 0.2806, 0.3487, 0.2579, 0.3515, 0.2586, 0.3503, 0.2813, 0.3138, 0.554, 0.3162, 0.5317, 0.3189, 0.5332, 0.3165, 0.5554, 0.2605, 0.6384, 0.2612, 0.6157, 0.2638, 0.6162, 0.2631, 0.639, 0.3104, 0.2804, 0.3117, 0.2578, 0.3141, 0.2585, 0.3129, 0.2811, 0.3417, 0.5472, 0.3451, 0.54, 0.3453, 0.545, 0.343, 0.5486, 0.2886, 0.3484, 0.2891, 0.3558, 0.2868, 0.3581, 0.2989, 0.3502, 0.2995, 0.3606, 0.2958, 0.3592, 0.2952, 0.3497, 0.3094, 0.3519, 0.3099, 0.3623, 0.3062, 0.3617, 0.3056, 0.3513, 0.3196, 0.3536, 0.3197, 0.363, 0.3158, 0.3633, 0.3158, 0.3529, 0.316, 0.3713, 0.3106, 0.3705, 0.3099, 0.3623, 0.3158, 0.3633, 0.3069, 0.3698, 0.3002, 0.3688, 0.2995, 0.3606, 0.3062, 0.3617, 0.2965, 0.3672, 0.2897, 0.3653, 0.2891, 0.3558, 0.2958, 0.3592, 0.3514, 0.4257, 0.3337, 0.4239, 0.3355, 0.4159, 0.3515, 0.4173, 0.3278, 0.3698, 0.3198, 0.3712, 0.3197, 0.363, 0.3271, 0.3619, 0.1975, 0.6124, 0.1975, 0.6246, 0.1947, 0.6246, 0.1947, 0.6124, 0.1975, 0.6333, 0.1975, 0.6454, 0.1947, 0.6454, 0.1947, 0.6333, 0.2953, 0.5751, 0.2966, 0.5633, 0.2993, 0.5647, 0.2981, 0.5765, 0.2975, 0.5548, 0.2988, 0.543, 0.3015, 0.5444, 0.3002, 0.5562, 0.2754, 0.6694, 0.2758, 0.6572, 0.2784, 0.6578, 0.278, 0.6699, 0.2761, 0.6486, 0.2766, 0.6365, 0.2791, 0.637, 0.2787, 0.6491, 0.286, 0.3396, 0.2868, 0.3276, 0.2893, 0.3283, 0.2885, 0.3404, 0.2873, 0.319, 0.2881, 0.3069, 0.2905, 0.3076, 0.2898, 0.3197, 0.2988, 0.543, 0.2953, 0.5414, 0.2959, 0.5328, 0.2997, 0.5345, 0.2966, 0.5633, 0.2938, 0.562, 0.2944, 0.5534, 0.2975, 0.5548, 0.2898, 0.3197, 0.2951, 0.3205, 0.2951, 0.3292, 0.2893, 0.3283, 0.2911, 0.299, 0.2953, 0.2997, 0.2952, 0.3084, 0.2905, 0.3076, 0.2787, 0.6491, 0.2835, 0.6491, 0.2836, 0.6578, 0.2784, 0.6578, 0.2794, 0.6283, 0.2832, 0.6283, 0.2833, 0.637, 0.2791, 0.637, 0.3054, 0.5467, 0.3015, 0.5444, 0.3024, 0.5359, 0.3067, 0.5385, 0.3024, 0.5665, 0.2993, 0.5647, 0.3002, 0.5562, 0.3037, 0.5583, 0.1261, 0.6942, 0.1261, 0.6736, 0.1289, 0.6736, 0.1289, 0.6942, 0.1261, 0.6649, 0.1262, 0.6443, 0.129, 0.6443, 0.1289, 0.6649, 0.3003, 0.6042, 0.3024, 0.5842, 0.3052, 0.5856, 0.303, 0.6056, 0.3033, 0.5757, 0.3055, 0.5557, 0.3082, 0.5571, 0.3061, 0.5771, 0.2754, 0.6119, 0.2747, 0.6324, 0.2722, 0.6318, 0.2728, 0.6113, 0.2745, 0.6411, 0.2738, 0.6615, 0.2713, 0.661, 0.2719, 0.6405, 0.2964, 0.3413, 0.2976, 0.3209, 0.3001, 0.3216, 0.2989, 0.342, 0.2981, 0.3123, 0.2993, 0.2919, 0.3017, 0.2926, 0.3006, 0.313, 0.3055, 0.5557, 0.3019, 0.5541, 0.3026, 0.5456, 0.3064, 0.5472, 0.3024, 0.5842, 0.2996, 0.5829, 0.3003, 0.5744, 0.3033, 0.5757, 0.3006, 0.313, 0.306, 0.3139, 0.3058, 0.3226, 0.3001, 0.3216, 0.3022, 0.2839, 0.3065, 0.2846, 0.3064, 0.2933, 0.3017, 0.2926, 0.2719, 0.6405, 0.2671, 0.6405, 0.267, 0.6318, 0.2722, 0.6318, 0.271, 0.6696, 0.2672, 0.6696, 0.2671, 0.661, 0.2713, 0.661, 0.3122, 0.5595, 0.3082, 0.5571, 0.3091, 0.5487, 0.3133, 0.5512, 0.3083, 0.5875, 0.3052, 0.5856, 0.3061, 0.5771, 0.3095, 0.5792, 0.3442, 0.3433, 0.3454, 0.3206, 0.3482, 0.3213, 0.347, 0.344, 0.3459, 0.312, 0.347, 0.2893, 0.3498, 0.29, 0.3486, 0.3126, 0.3072, 0.6153, 0.3096, 0.5931, 0.3123, 0.5945, 0.3099, 0.6168, 0.3105, 0.5847, 0.3129, 0.5624, 0.3156, 0.5639, 0.3132, 0.5861, 0.2585, 0.7012, 0.2592, 0.6785, 0.2618, 0.679, 0.2611, 0.7017, 0.2595, 0.6698, 0.2602, 0.6471, 0.2628, 0.6476, 0.2621, 0.6704, 0.3069, 0.343, 0.3082, 0.3204, 0.3106, 0.3211, 0.3094, 0.3437, 0.3086, 0.3117, 0.3099, 0.2891, 0.3124, 0.2898, 0.3111, 0.3124, 0.3129, 0.5624, 0.3093, 0.5609, 0.31, 0.5523, 0.3138, 0.554, 0.3096, 0.5931, 0.3067, 0.5919, 0.3075, 0.5833, 0.3105, 0.5847, 0.3111, 0.3124, 0.3165, 0.3133, 0.3164, 0.322, 0.3106, 0.3211, 0.3129, 0.2811, 0.3172, 0.2818, 0.317, 0.2905, 0.3124, 0.2898, 0.2621, 0.6704, 0.2669, 0.6704, 0.2669, 0.679, 0.2618, 0.679, 0.2631, 0.639, 0.2669, 0.639, 0.2669, 0.6476, 0.2628, 0.6476, 0.3196, 0.5662, 0.3156, 0.5639, 0.3165, 0.5554, 0.3207, 0.5579, 0.3154, 0.5964, 0.3123, 0.5945, 0.3132, 0.5861, 0.3166, 0.5881, 0.3364, 0.3426, 0.3375, 0.3216, 0.3403, 0.3223, 0.3392, 0.3433, 0.3379, 0.3129, 0.339, 0.2919, 0.3418, 0.2926, 0.3407, 0.3136, 0.2541, 0.6158, 0.2541, 0.6369, 0.2513, 0.6369, 0.2513, 0.6158, 0.2541, 0.6456, 0.2541, 0.6668, 0.2513, 0.6668, 0.2513, 0.6456, 0.3523, 0.518, 0.3529, 0.4969, 0.3554, 0.4974, 0.3549, 0.5185, 0.3531, 0.4883, 0.3536, 0.4672, 0.3562, 0.4677, 0.3557, 0.4887, 0.3173, 0.3447, 0.3185, 0.3237, 0.321, 0.3244, 0.3198, 0.3454, 0.319, 0.3151, 0.3202, 0.2941, 0.3227, 0.2948, 0.3215, 0.3158, 0.2541, 0.6668, 0.2578, 0.6665, 0.258, 0.6752, 0.2541, 0.6755, 0.2541, 0.6369, 0.257, 0.6367, 0.2572, 0.6454, 0.2541, 0.6456, 0.3215, 0.3158, 0.3269, 0.3167, 0.3267, 0.3254, 0.321, 0.3244, 0.3232, 0.2862, 0.3275, 0.2869, 0.3273, 0.2956, 0.3227, 0.2948, 0.3557, 0.4887, 0.3605, 0.4886, 0.3606, 0.4973, 0.3554, 0.4974, 0.3564, 0.459, 0.3603, 0.4589, 0.3603, 0.4676, 0.3562, 0.4677, 0.2472, 0.6665, 0.2513, 0.6668, 0.2513, 0.6755, 0.247, 0.6752, 0.248, 0.6367, 0.2513, 0.6369, 0.2513, 0.6456, 0.2478, 0.6454, 0.191, 0.6642, 0.1914, 0.6421, 0.1942, 0.6417, 0.1937, 0.6668, 0.1217, 0.6151, 0.1214, 0.6316, 0.1186, 0.6306, 0.1189, 0.6148, 0.3279, 0.5506, 0.3289, 0.5217, 0.3315, 0.5216, 0.3306, 0.5474, 0.3213, 0.3976, 0.3235, 0.3534, 0.326, 0.3544, 0.3238, 0.398, 0.1214, 0.6316, 0.1257, 0.6339, 0.1259, 0.6438, 0.1212, 0.6402, 0.3266, 0.345, 0.3325, 0.346, 0.3326, 0.3547, 0.326, 0.3544, 0.3319, 0.5126, 0.3377, 0.5103, 0.3381, 0.519, 0.3315, 0.5216, 0.1142, 0.6298, 0.1186, 0.6306, 0.1184, 0.6392, 0.1134, 0.6383, 0.3109, 0.4299, 0.2912, 0.4267, 0.293, 0.4184, 0.3143, 0.4219, 0.3056, 0.4081, 0.3143, 0.4219, 0.3014, 0.4075, 0.3148, 0.4096, 0.3143, 0.4219, 0.311, 0.409, 0.3297, 0.5917, 0.3303, 0.5567, 0.3396, 0.549, 0.3437, 0.5914, 0.7258, 0.3247, 0.7266, 0.1971, 0.7532, 0.1937, 0.7497, 0.322, 0.7497, 0.322, 0.7532, 0.1937, 0.78, 0.1919, 0.7766, 0.3201, 0.8127, 0.5718, 0.8193, 0.6995, 0.7903, 0.7031, 0.7853, 0.5749, 0.653, 0.5727, 0.6638, 0.6996, 0.6417, 0.7022, 0.6333, 0.5754, 0.6333, 0.5754, 0.6417, 0.7022, 0.6129, 0.7008, 0.6074, 0.5745, 0.6074, 0.5745, 0.6129, 0.7008, 0.5943, 0.6961, 0.5941, 0.5705, 0.8686, 0.3446, 0.8397, 0.3446, 0.8193, 0.2997, 0.8193, 0.2366, 0.8397, 0.192, 0.8687, 0.1919, 0.8891, 0.2365, 0.8891, 0.2998, 0.6725, 0.3224, 0.671, 0.1968, 0.6975, 0.1926, 0.6937, 0.3189, 0.6937, 0.3189, 0.6975, 0.1926, 0.7244, 0.1919, 0.7179, 0.3186, 0.694, 0.5011, 0.6896, 0.4423, 0.7113, 0.4416, 0.715, 0.4994, 0.6737, 0.5046, 0.6684, 0.4456, 0.6896, 0.4423, 0.694, 0.5011, 0.6055, 0.3923, 0.6014, 0.4509, 0.5864, 0.4472, 0.5916, 0.3881, 0.6288, 0.3942, 0.6246, 0.4521, 0.6014, 0.4509, 0.6055, 0.3923, 0.6482, 0.3935, 0.6425, 0.4502, 0.6246, 0.4521, 0.6288, 0.3942, 0.804, 0.3927, 0.8034, 0.4483, 0.78, 0.4512, 0.7811, 0.3952, 0.7508, 0.5017, 0.7459, 0.4458, 0.7675, 0.4444, 0.7712, 0.5, 0.7292, 0.5058, 0.7244, 0.4488, 0.7459, 0.4458, 0.7508, 0.5017, 0.7662, 0.6869, 0.7673, 0.6979, 0.7479, 0.7041, 0.7479, 0.692, 0.7242, 0.6889, 0.7244, 0.701, 0.7075, 0.7028, 0.7078, 0.691, 0.6195, 0.2032, 0.6197, 0.1919, 0.6412, 0.1937, 0.6412, 0.2048, 0.785, 0.2096, 0.7839, 0.1991, 0.8036, 0.1949, 0.8041, 0.2066, 0.7078, 0.691, 0.7075, 0.7028, 0.6937, 0.7048, 0.694, 0.6939, 0.8041, 0.2066, 0.8036, 0.1949, 0.8193, 0.1919, 0.8193, 0.2028, 0.694, 0.6939, 0.6937, 0.7048, 0.6797, 0.708, 0.68, 0.6965, 0.6412, 0.2048, 0.6412, 0.1937, 0.6638, 0.1954, 0.6632, 0.2058, 0.6896, 0.4423, 0.6937, 0.3189, 0.7179, 0.3186, 0.7113, 0.4416, 0.6684, 0.4456, 0.6725, 0.3224, 0.6937, 0.3189, 0.6896, 0.4423, 0.6014, 0.4509, 0.6074, 0.5745, 0.5941, 0.5705, 0.5864, 0.4472, 0.6246, 0.4521, 0.6333, 0.5754, 0.6074, 0.5745, 0.6014, 0.4509, 0.6425, 0.4502, 0.653, 0.5727, 0.6333, 0.5754, 0.6246, 0.4521, 0.8034, 0.4483, 0.8127, 0.5718, 0.7853, 0.5749, 0.78, 0.4512, 0.7459, 0.4458, 0.7497, 0.322, 0.7766, 0.3201, 0.7675, 0.4444, 0.7244, 0.4488, 0.7258, 0.3247, 0.7497, 0.322, 0.7459, 0.4458, 0.7479, 0.692, 0.7292, 0.5058, 0.7508, 0.5017, 0.7662, 0.6869, 0.7662, 0.6869, 0.7508, 0.5017, 0.7712, 0.5, 0.78, 0.686, 0.8041, 0.2066, 0.804, 0.3927, 0.7811, 0.3952, 0.785, 0.2096, 0.6632, 0.2058, 0.6482, 0.3935, 0.6288, 0.3942, 0.6412, 0.2048, 0.6412, 0.2048, 0.6288, 0.3942, 0.6055, 0.3923, 0.6195, 0.2032, 0.68, 0.6965, 0.6638, 0.5082, 0.6737, 0.5046, 0.694, 0.6939, 0.694, 0.6939, 0.6737, 0.5046, 0.694, 0.5011, 0.7078, 0.691, 0.7078, 0.691, 0.694, 0.5011, 0.715, 0.4994, 0.7242, 0.6889])
me_bras.materials.append(mat_armsflesh)
me_bras.materials.append(mat_armsjacket)
me_bras.use_remesh_preserve_volume = False
me_bras.use_remesh_preserve_attributes = False
me_bras.use_mirror_vertex_groups = False
me_bras.update()
arm_armaturebras = bpy.data.armatures.new('ArmatureBras')  # bones are not reproduced

# ---- objects
ob_armaturebras = bpy.data.objects.new('ArmatureBras', arm_armaturebras)
ob_bras = bpy.data.objects.new('Bras', me_bras)

# ---- transforms, parenting, visibility, modifiers, constraints
ob_armaturebras.location = (0.0, -0.1389, 0.0)
ob_armaturebras.show_in_front = True
ob_armaturebras.lineart.crease_threshold = 0.0
ob_bras.parent = ob_armaturebras
ob_bras.location = (-0.06488, -0.4398, -0.5356)
ob_bras.rotation_euler = (-1.382, -0.3022, -0.261)
ob_bras.lineart.crease_threshold = 0.0
_vg = ob_bras.vertex_groups.new(name='Base')
_vg = ob_bras.vertex_groups.new(name='Bras.L')
for _i, _w in zip([347, 348, 349, 350, 352, 353, 355, 356, 358, 359, 361, 362, 364, 365, 367, 368, 369, 370, 371, 372, 373, 374, 375, 376, 377, 378, 379, 380, 381, 382, 383, 384], [0.9979, 0.9981, 0.9877, 0.08301, 0.9969, 0.07518, 0.9948, 0.03824, 0.9915, 0.04847, 0.9939, 0.05627, 0.9957, 0.05981, 0.9964, 0.06858, 0.08293, 0.7962, 0.9881, 0.8292, 0.9811, 0.7451, 0.9668, 0.2881, 0.9625, 0.4554, 0.9642, 0.4802, 0.9707, 0.4893, 0.9728, 0.5281]): _vg.add([_i], _w, 'REPLACE')
_vg = ob_bras.vertex_groups.new(name='AvantBras.L')
for _i, _w in zip([0, 1, 2, 7, 8, 9, 14, 15, 16, 17, 18, 19, 20, 21, 22, 27, 28, 29, 31, 42, 43, 44, 45, 46, 50, 52, 53, 54, 55, 56, 57, 76, 77, 78, 79, 80, 81, 82, 83, 84, 85, 86, 87, 88, 89, 118, 119, 120, 121, 186, 187, 188, 189, 345, 346, 350, 351, 353, 354, 356, 357, 359, 360, 362, 363, 365, 366, 368, 369, 370, 372, 374, 375, 376, 377, 378, 379, 380, 381, 382, 383, 384, 385, 386, 387, 388, 389, 390, 391, 392], [0.1362, 0.2154, 0.1374, 0.02996, 0.05044, 0.02925, 0.3079, 0.4357, 0.3178, 0.1722, 0.2059, 0.2047, 0.2113, 0.3728, 0.1944, 0.07499, 0.06186, 0.00608, 0.04771, 0.4633, 0.2596, 0.07386, 0.1285, 0.2969, 0.01263, 0.1096, 0.08287, 0.06696, 0.08895, 0.06352, 0.09734, 0.1076, 0.07263, 0.1461, 0.1204, 0.09341, 0.1089, 0.07235, 0.0572, 0.03955, 0.05656, 0.001409, 0.04345, 0.05186, 0.02261, 0.05361, 0.02667, 0.0001035, 0.0238, 0.04583, 0.06501, 0.001276, 0.004113, 0.1576, 0.0745, 0.8862, 0.1053, 0.8919, 0.3448, 0.928, 0.1399, 0.9277, 0.6838, 0.9384, 0.8069, 0.9349, 0.7252, 0.9236, 0.9006, 0.2017, 0.1671, 0.2506, 0.01598, 0.7082, 0.02478, 0.5428, 0.02141, 0.5194, 0.008505, 0.5103, 0.004193, 0.4712, 0.05044, 0.07499, 0.4357, 0.4633, 0.3728, 0.09734, 0.2154, 0.1076]): _vg.add([_i], _w, 'REPLACE')
_vg = ob_bras.vertex_groups.new(name='Main.L')
for _i, _w in zip([0, 1, 2, 3, 4, 5, 6, 7, 8, 9, 10, 11, 12, 13, 14, 15, 16, 17, 18, 19, 20, 21, 22, 23, 24, 25, 26, 27, 28, 29, 30, 31, 32, 33, 34, 35, 36, 37, 38, 39, 40, 42, 43, 44, 45, 46, 47, 48, 49, 50, 51, 52, 53, 54, 55, 56, 57, 58, 59, 60, 61, 62, 63, 64, 65, 66, 67, 68, 69, 70, 71, 72, 73, 74, 75, 76, 77, 78, 79, 80, 81, 82, 83, 84, 85, 86, 87, 88, 89, 90, 92, 93, 94, 97, 98, 99, 100, 103, 106, 107, 108, 109, 110, 111, 112, 113, 114, 115, 116, 117, 118, 119, 120, 121, 182, 183, 184, 185, 186, 187, 188, 189, 190, 191, 192, 193, 194, 195, 196, 197, 198, 199, 200, 345, 346, 350, 351, 353, 354, 356, 357, 360, 363, 366, 385, 386, 387, 388, 389, 390, 391, 392], [0.6381, 0.6422, 0.6374, 0.05, 0.05, 0.05, 0.05, 0.8104, 0.8469, 0.8094, 0.05, 0.05, 0.05, 0.05, 0.645, 0.5307, 0.6329, 0.7354, 0.7195, 0.7156, 0.6883, 0.5626, 0.6954, 0.05, 0.05, 0.05, 0.05, 0.8261, 0.769, 0.4254, 0.2569, 0.7986, 0.05, 0.05, 0.05, 0.05, 0.05, 0.05, 0.05, 0.126, 0.0625, 0.502, 0.6899, 0.3583, 0.6059, 0.6431, 0.05, 0.005371, 0.1256, 0.2552, 0.05, 0.6969, 0.6032, 0.6172, 0.7103, 0.8324, 0.839, 0.05, 0.05, 0.05, 0.05, 0.05, 0.05, 0.05, 0.05, 0.05, 0.05, 0.05, 0.05, 0.05, 0.05, 0.05, 0.05, 0.05, 0.05, 0.84, 0.8296, 0.7707, 0.784, 0.8027, 0.7937, 0.7977, 0.7929, 0.7302, 0.7531, 0.05, 0.05, 0.05, 0.05, 0.05, 0.08913, 0.123, 0.00439, 0.01975, 0.1618, 0.167, 0.02318, 0.01726, 0.03047, 0.1559, 0.1327, 0.05, 0.05, 0.05, 0.05, 0.05, 0.7735, 0.8439, 0.8263, 0.7758, 0.7779, 0.7053, 0.7609, 0.816, 0.1418, 0.1518, 0.2301, 0.217, 0.4699, 0.4689, 0.2527, 0.571, 0.3516, 0.4507, 0.6478, 0.7283, 0.5194, 0.5038, 0.6988, 0.3594, 0.5293, 0.3823, 0.246, 0.8235, 0.8884, 0.009688, 0.8595, 0.01347, 0.6196, 0.003357, 0.8459, 0.3026, 0.1813, 0.259, 0.8469, 0.8261, 0.5307, 0.502, 0.5626, 0.839, 0.6422, 0.84]): _vg.add([_i], _w, 'REPLACE')
_vg = ob_bras.vertex_groups.new(name='Pouce1.L')
for _i, _w in zip([329, 330, 331, 332, 333, 334, 335, 336, 337, 338, 339, 340, 341, 342, 343, 344], [0.25, 1.0, 1.0, 0.25, 1.0, 0.25, 0.25, 1.0, 0.25, 1.0, 1.0, 0.25, 0.25, 1.0, 1.0, 0.25]): _vg.add([_i], _w, 'REPLACE')
_vg = ob_bras.vertex_groups.new(name='Pouce2.L')
for _i, _w in zip([122, 123, 124, 125, 126, 127, 128, 129, 130, 131, 132, 133, 329, 330, 331, 332, 333, 334, 335, 336, 337, 338, 339, 340, 341, 342, 343, 344], [1.0, 1.0, 1.0, 1.0, 1.0, 1.0, 1.0, 1.0, 1.0, 1.0, 1.0, 1.0, 0.25, 0.25, 0.25, 0.25, 0.25, 0.25, 0.25, 0.25, 0.25, 0.25, 0.25, 0.25, 0.25, 0.25, 0.25, 0.25]): _vg.add([_i], _w, 'REPLACE')
_vg = ob_bras.vertex_groups.new(name='Index1.L')
for _i, _w in zip([37, 38, 39, 40, 41, 91, 92, 93, 94, 95, 96, 297, 298, 299, 300, 302, 303, 307, 308, 309, 310, 311, 312, 313, 314, 315, 316, 318, 319, 321, 322, 323, 324, 326, 327], [1.0, 0.25, 0.25, 0.25, 1.0, 1.0, 0.25, 0.25, 0.25, 0.25, 1.0, 0.25, 0.25, 1.0, 1.0, 0.25, 0.25, 0.25, 0.25, 0.25, 1.0, 1.0, 0.25, 1.0, 1.0, 1.0, 1.0, 0.25, 0.25, 1.0, 1.0, 1.0, 1.0, 0.25, 0.25]): _vg.add([_i], _w, 'REPLACE')
_vg = ob_bras.vertex_groups.new(name='Index2.L')
for _i, _w in zip([297, 298, 299, 300, 301, 302, 303, 304, 305, 306, 307, 308, 309, 310, 311, 312, 313, 314, 315, 316, 317, 318, 319, 320, 321, 322, 323, 324, 325, 326, 327, 328], [0.25, 0.25, 1.0, 1.0, 0.25, 1.0, 1.0, 0.25, 0.25, 0.25, 1.0, 1.0, 0.25, 1.0, 1.0, 0.25, 0.25, 0.25, 1.0, 1.0, 0.25, 1.0, 1.0, 0.25, 0.25, 0.25, 1.0, 1.0, 0.25, 1.0, 1.0, 0.25]): _vg.add([_i], _w, 'REPLACE')
_vg = ob_bras.vertex_groups.new(name='Index3.L')
for _i, _w in zip([134, 135, 136, 137, 138, 139, 140, 141, 142, 143, 144, 145, 301, 302, 303, 304, 305, 306, 307, 308, 317, 318, 319, 320, 325, 326, 327, 328], [1.0, 1.0, 1.0, 1.0, 1.0, 1.0, 1.0, 1.0, 1.0, 1.0, 1.0, 1.0, 1.0, 0.25, 0.25, 1.0, 1.0, 1.0, 0.25, 0.25, 1.0, 0.25, 0.25, 1.0, 1.0, 0.25, 0.25, 1.0]): _vg.add([_i], _w, 'REPLACE')
_vg = ob_bras.vertex_groups.new(name='Majeur1.L')
for _i, _w in zip([91, 92, 93, 94, 95, 96, 97, 98, 99, 100, 101, 102, 265, 266, 267, 268, 270, 271, 275, 276, 277, 278, 279, 280, 281, 282, 283, 284, 286, 287, 289, 290, 291, 292, 294, 295], [0.25, 0.25, 0.25, 1.0, 1.0, 0.25, 1.0, 0.25, 0.25, 0.25, 0.25, 1.0, 1.0, 1.0, 1.0, 1.0, 0.25, 0.25, 0.25, 0.25, 1.0, 1.0, 1.0, 1.0, 1.0, 1.0, 1.0, 1.0, 0.25, 0.25, 1.0, 1.0, 1.0, 1.0, 0.25, 0.25]): _vg.add([_i], _w, 'REPLACE')
_vg = ob_bras.vertex_groups.new(name='Majeur2.L')
for _i, _w in zip([265, 266, 267, 268, 269, 270, 271, 272, 273, 274, 275, 276, 277, 278, 279, 280, 281, 282, 283, 284, 285, 286, 287, 288, 289, 290, 291, 292, 293, 294, 295, 296], [0.25, 0.25, 1.0, 1.0, 0.25, 1.0, 1.0, 0.25, 0.25, 0.25, 1.0, 1.0, 0.25, 1.0, 1.0, 0.25, 0.25, 0.25, 1.0, 1.0, 0.25, 1.0, 1.0, 0.25, 0.25, 0.25, 1.0, 1.0, 0.25, 1.0, 1.0, 0.25]): _vg.add([_i], _w, 'REPLACE')
_vg = ob_bras.vertex_groups.new(name='Majeur3.L')
for _i, _w in zip([170, 171, 172, 173, 174, 175, 176, 177, 178, 179, 180, 181, 269, 270, 271, 272, 273, 274, 275, 276, 285, 286, 287, 288, 293, 294, 295, 296], [1.0, 1.0, 1.0, 1.0, 1.0, 1.0, 1.0, 1.0, 1.0, 1.0, 1.0, 1.0, 1.0, 0.25, 0.25, 1.0, 1.0, 1.0, 0.25, 0.25, 1.0, 0.25, 0.25, 1.0, 1.0, 0.25, 0.25, 1.0]): _vg.add([_i], _w, 'REPLACE')
_vg = ob_bras.vertex_groups.new(name='Annulaire1.L')
for _i, _w in zip([99, 100, 101, 105, 106, 107, 233, 234, 235, 236, 238, 239, 243, 244, 245, 246, 247, 248, 249, 250, 251, 252, 254, 255, 257, 258, 259, 260, 262, 263], [0.25, 0.25, 1.0, 1.0, 0.25, 0.25, 1.0, 1.0, 1.0, 1.0, 0.25, 0.25, 0.25, 0.25, 1.0, 1.0, 1.0, 1.0, 1.0, 1.0, 1.0, 1.0, 0.25, 0.25, 1.0, 1.0, 1.0, 1.0, 0.25, 0.25]): _vg.add([_i], _w, 'REPLACE')
_vg = ob_bras.vertex_groups.new(name='Annulaire2.L')
for _i, _w in zip([233, 234, 235, 236, 237, 238, 239, 240, 241, 242, 243, 244, 245, 246, 247, 248, 249, 250, 251, 252, 253, 254, 255, 256, 257, 258, 259, 260, 261, 262, 263, 264], [0.25, 0.25, 1.0, 1.0, 0.25, 1.0, 1.0, 0.25, 0.25, 0.25, 1.0, 1.0, 0.25, 1.0, 1.0, 0.25, 0.25, 0.25, 1.0, 1.0, 0.25, 1.0, 1.0, 0.25, 0.25, 0.25, 1.0, 1.0, 0.25, 1.0, 1.0, 0.25]): _vg.add([_i], _w, 'REPLACE')
_vg = ob_bras.vertex_groups.new(name='Annulaire3.L')
for _i, _w in zip([158, 159, 160, 161, 162, 163, 164, 165, 166, 167, 168, 169, 237, 238, 239, 240, 241, 242, 243, 244, 253, 254, 255, 256, 261, 262, 263, 264], [1.0, 1.0, 1.0, 1.0, 1.0, 1.0, 1.0, 1.0, 1.0, 1.0, 1.0, 1.0, 1.0, 0.25, 0.25, 1.0, 1.0, 1.0, 0.25, 0.25, 1.0, 0.25, 0.25, 1.0, 1.0, 0.25, 0.25, 1.0]): _vg.add([_i], _w, 'REPLACE')
_vg = ob_bras.vertex_groups.new(name='Auriculaire1.L')
for _i, _w in zip([48, 49, 103, 104, 108, 201, 202, 203, 204, 206, 207, 211, 212, 213, 214, 215, 216, 217, 218, 219, 220, 222, 223, 225, 226, 227, 228, 230, 231], [0.25, 0.25, 0.25, 1.0, 0.25, 1.0, 1.0, 1.0, 1.0, 0.25, 0.25, 0.25, 0.25, 1.0, 1.0, 1.0, 1.0, 1.0, 1.0, 1.0, 1.0, 0.25, 0.25, 1.0, 1.0, 1.0, 1.0, 0.25, 0.25]): _vg.add([_i], _w, 'REPLACE')
_vg = ob_bras.vertex_groups.new(name='Auriculaire2.L')
for _i, _w in zip([201, 202, 203, 204, 205, 206, 207, 208, 209, 210, 211, 212, 213, 214, 215, 216, 217, 218, 219, 220, 221, 222, 223, 224, 225, 226, 227, 228, 229, 230, 231, 232], [0.25, 0.25, 1.0, 1.0, 0.25, 1.0, 1.0, 0.25, 0.25, 0.25, 1.0, 1.0, 0.25, 1.0, 1.0, 0.25, 0.25, 0.25, 1.0, 1.0, 0.25, 1.0, 1.0, 0.25, 0.25, 0.25, 1.0, 1.0, 0.25, 1.0, 1.0, 0.25]): _vg.add([_i], _w, 'REPLACE')
_vg = ob_bras.vertex_groups.new(name='Auriculaire3.L')
for _i, _w in zip([146, 147, 148, 149, 150, 151, 152, 153, 154, 155, 156, 157, 205, 206, 207, 208, 209, 210, 211, 212, 221, 222, 223, 224, 229, 230, 231, 232], [1.0, 1.0, 1.0, 1.0, 1.0, 1.0, 1.0, 1.0, 1.0, 1.0, 1.0, 1.0, 1.0, 0.25, 0.25, 1.0, 1.0, 1.0, 0.25, 0.25, 1.0, 0.25, 0.25, 1.0, 1.0, 0.25, 0.25, 1.0]): _vg.add([_i], _w, 'REPLACE')
_vg = ob_bras.vertex_groups.new(name='Bras.R')
_vg = ob_bras.vertex_groups.new(name='AvantBras.R')
_vg = ob_bras.vertex_groups.new(name='Main.R')
_vg = ob_bras.vertex_groups.new(name='Pouce1.R')
_vg = ob_bras.vertex_groups.new(name='Pouce2.R')
_vg = ob_bras.vertex_groups.new(name='Index1.R')
_vg = ob_bras.vertex_groups.new(name='Index2.R')
_vg = ob_bras.vertex_groups.new(name='Index3.R')
_vg = ob_bras.vertex_groups.new(name='Majeur1.R')
_vg = ob_bras.vertex_groups.new(name='Majeur2.R')
_vg = ob_bras.vertex_groups.new(name='Majeur3.R')
_vg = ob_bras.vertex_groups.new(name='Annulaire1.R')
_vg = ob_bras.vertex_groups.new(name='Annulaire2.R')
_vg = ob_bras.vertex_groups.new(name='Annulaire3.R')
_vg = ob_bras.vertex_groups.new(name='Auriculaire1.R')
_vg = ob_bras.vertex_groups.new(name='Auriculaire2.R')
_vg = ob_bras.vertex_groups.new(name='Auriculaire3.R')
_m = ob_bras.modifiers.new('Armature', 'ARMATURE')
_m.object = ob_armaturebras

# ---- collection membership
col_collection_1.objects.link(ob_armaturebras)
col_collection_1.objects.link(ob_bras)

# ---- scene / render settings (as saved in the file)
scene.frame_start = 1; scene.frame_end = 24; scene.frame_set(13)
scene.render.engine = 'CYCLES'
scene.render.resolution_percentage = 50
scene.render.fps = 30
scene.render.dither_intensity = 0.0
scene.cycles.use_denoising = False
scene.cycles.samples = 128
scene.cycles.sampling_pattern = 'TABULATED_SOBOL'
scene.cycles.light_sampling_threshold = 0.0
scene.cycles.use_adaptive_sampling = False
scene.cycles.use_light_tree = False
scene.cycles.blur_glossy = 0.0
scene.cycles.sample_clamp_indirect = 0.0
scene.view_settings.view_transform = 'Standard'
bpy.context.view_layer.update()

# ---- added for rendering (the .blend has no active camera and no usable light): camera, sun
cam_auto = bpy.data.cameras.new('AutoCamera')
cam_auto.lens = 50.0
cam_auto.sensor_width = 36.0
cam_auto.clip_end = 1000.0
ob_auto_camera = bpy.data.objects.new('AutoCamera', cam_auto)
scene.collection.objects.link(ob_auto_camera)
ob_auto_camera.location = (2.34134, -2.51175, 1.05013)
ob_auto_camera.rotation_euler = (1.09748, -7.21219e-08, 0.694738)
scene.camera = ob_auto_camera
light_auto_sun = bpy.data.lights.new('AutoSun', 'SUN')
light_auto_sun.energy = 3.0
light_auto_sun.angle = 0.0523599
ob_auto_sun = bpy.data.objects.new('AutoSun', light_auto_sun)
scene.collection.objects.link(ob_auto_sun)
ob_auto_sun.rotation_euler = (0.872665, 0.174533, 0.523599)
bpy.context.view_layer.update()
